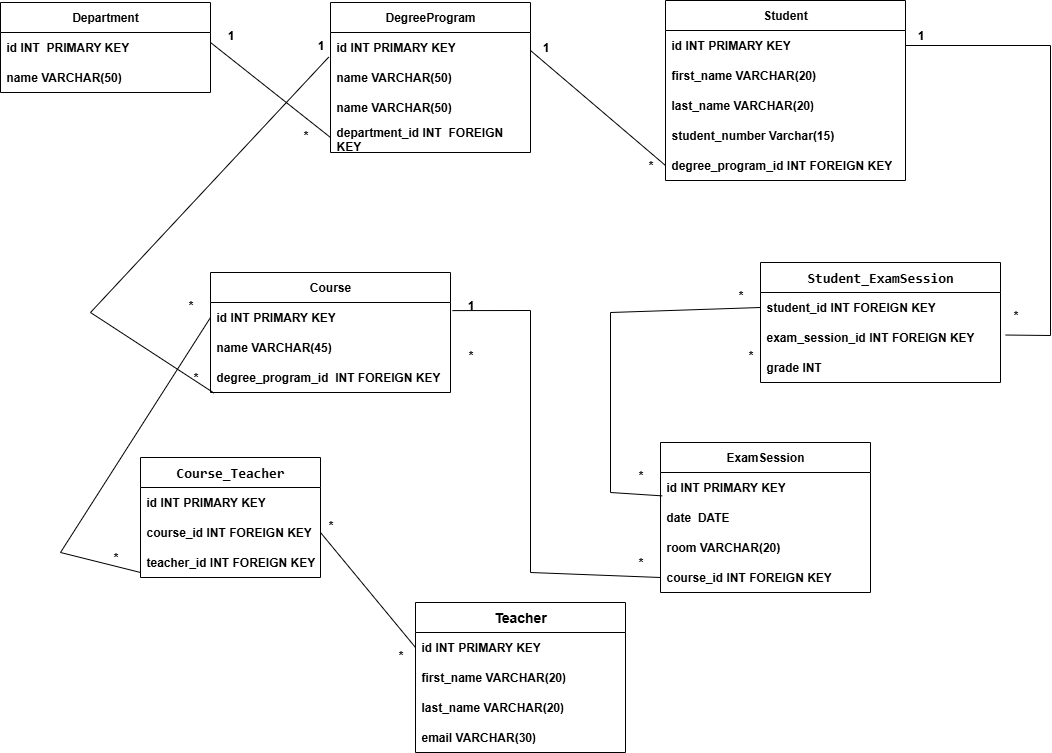

The diagram above was exported from draw.io. Its source (the exported page's mxGraphModel, read from the mxfile embedded in the PNG):
<mxGraphModel dx="1579" dy="627" grid="1" gridSize="10" guides="1" tooltips="1" connect="1" arrows="1" fold="1" page="1" pageScale="1" pageWidth="827" pageHeight="1169" background="#ffffff" math="0" shadow="0">
  <root>
    <mxCell id="0" />
    <mxCell id="1" parent="0" />
    <mxCell id="adG8g2HcMPXqixKA7qbB-1" value="Department" style="swimlane;fontStyle=1;childLayout=stackLayout;horizontal=1;startSize=30;horizontalStack=0;resizeParent=1;resizeParentMax=0;resizeLast=0;collapsible=1;marginBottom=0;whiteSpace=wrap;html=1;" vertex="1" parent="1">
      <mxGeometry x="30" y="10" width="210" height="90" as="geometry" />
    </mxCell>
    <mxCell id="adG8g2HcMPXqixKA7qbB-2" value="id INT&amp;nbsp; PRIMARY KEY" style="text;strokeColor=none;fillColor=none;align=left;verticalAlign=middle;spacingLeft=4;spacingRight=4;overflow=hidden;points=[[0,0.5],[1,0.5]];portConstraint=eastwest;rotatable=0;whiteSpace=wrap;html=1;fontStyle=1" vertex="1" parent="adG8g2HcMPXqixKA7qbB-1">
      <mxGeometry y="30" width="210" height="30" as="geometry" />
    </mxCell>
    <mxCell id="adG8g2HcMPXqixKA7qbB-3" value="name VARCHAR(50)" style="text;strokeColor=none;fillColor=none;align=left;verticalAlign=middle;spacingLeft=4;spacingRight=4;overflow=hidden;points=[[0,0.5],[1,0.5]];portConstraint=eastwest;rotatable=0;whiteSpace=wrap;html=1;fontStyle=1" vertex="1" parent="adG8g2HcMPXqixKA7qbB-1">
      <mxGeometry y="60" width="210" height="30" as="geometry" />
    </mxCell>
    <mxCell id="euYR1ubyk4pcAQrtqKcq-1" value="DegreeProgram" style="swimlane;fontStyle=1;childLayout=stackLayout;horizontal=1;startSize=30;horizontalStack=0;resizeParent=1;resizeParentMax=0;resizeLast=0;collapsible=1;marginBottom=0;whiteSpace=wrap;html=1;" vertex="1" parent="1">
      <mxGeometry x="360" y="10" width="200" height="150" as="geometry" />
    </mxCell>
    <mxCell id="euYR1ubyk4pcAQrtqKcq-2" value="id INT PRIMARY KEY" style="text;strokeColor=none;fillColor=none;align=left;verticalAlign=middle;spacingLeft=4;spacingRight=4;overflow=hidden;points=[[0,0.5],[1,0.5]];portConstraint=eastwest;rotatable=0;whiteSpace=wrap;html=1;fontStyle=1" vertex="1" parent="euYR1ubyk4pcAQrtqKcq-1">
      <mxGeometry y="30" width="200" height="30" as="geometry" />
    </mxCell>
    <mxCell id="euYR1ubyk4pcAQrtqKcq-3" value="name VARCHAR(50)" style="text;strokeColor=none;fillColor=none;align=left;verticalAlign=middle;spacingLeft=4;spacingRight=4;overflow=hidden;points=[[0,0.5],[1,0.5]];portConstraint=eastwest;rotatable=0;whiteSpace=wrap;html=1;fontStyle=1" vertex="1" parent="euYR1ubyk4pcAQrtqKcq-1">
      <mxGeometry y="60" width="200" height="30" as="geometry" />
    </mxCell>
    <mxCell id="euYR1ubyk4pcAQrtqKcq-4" value="name VARCHAR(50)" style="text;strokeColor=none;fillColor=none;align=left;verticalAlign=middle;spacingLeft=4;spacingRight=4;overflow=hidden;points=[[0,0.5],[1,0.5]];portConstraint=eastwest;rotatable=0;whiteSpace=wrap;html=1;fontStyle=1" vertex="1" parent="euYR1ubyk4pcAQrtqKcq-1">
      <mxGeometry y="90" width="200" height="30" as="geometry" />
    </mxCell>
    <mxCell id="euYR1ubyk4pcAQrtqKcq-5" value="department_id INT&amp;nbsp; FOREIGN KEY" style="text;strokeColor=none;fillColor=none;align=left;verticalAlign=middle;spacingLeft=4;spacingRight=4;overflow=hidden;points=[[0,0.5],[1,0.5]];portConstraint=eastwest;rotatable=0;whiteSpace=wrap;html=1;fontStyle=1" vertex="1" parent="euYR1ubyk4pcAQrtqKcq-1">
      <mxGeometry y="120" width="200" height="30" as="geometry" />
    </mxCell>
    <mxCell id="euYR1ubyk4pcAQrtqKcq-6" value="" style="endArrow=none;html=1;rounded=0;entryX=0;entryY=0.5;entryDx=0;entryDy=0;" edge="1" parent="1" target="euYR1ubyk4pcAQrtqKcq-5">
      <mxGeometry width="50" height="50" relative="1" as="geometry">
        <mxPoint x="240" y="50" as="sourcePoint" />
        <mxPoint x="290" as="targetPoint" />
      </mxGeometry>
    </mxCell>
    <mxCell id="2uUEkMhn23RE3ukyrchT-1" value="1" style="text;html=1;align=center;verticalAlign=middle;resizable=0;points=[];autosize=1;strokeColor=none;fillColor=none;fontStyle=1" vertex="1" parent="1">
      <mxGeometry x="245" y="28" width="30" height="30" as="geometry" />
    </mxCell>
    <mxCell id="2uUEkMhn23RE3ukyrchT-2" value="*" style="text;html=1;align=center;verticalAlign=middle;resizable=0;points=[];autosize=1;strokeColor=none;fillColor=none;fontStyle=1" vertex="1" parent="1">
      <mxGeometry x="320" y="128" width="30" height="30" as="geometry" />
    </mxCell>
    <mxCell id="olHd-pJTgGJgR-6xI5IH-1" value="Student" style="swimlane;fontStyle=1;childLayout=stackLayout;horizontal=1;startSize=30;horizontalStack=0;resizeParent=1;resizeParentMax=0;resizeLast=0;collapsible=1;marginBottom=0;whiteSpace=wrap;html=1;" vertex="1" parent="1">
      <mxGeometry x="695" y="8" width="240" height="180" as="geometry" />
    </mxCell>
    <mxCell id="olHd-pJTgGJgR-6xI5IH-2" value="id INT PRIMARY KEY" style="text;strokeColor=none;fillColor=none;align=left;verticalAlign=middle;spacingLeft=4;spacingRight=4;overflow=hidden;points=[[0,0.5],[1,0.5]];portConstraint=eastwest;rotatable=0;whiteSpace=wrap;html=1;fontStyle=1" vertex="1" parent="olHd-pJTgGJgR-6xI5IH-1">
      <mxGeometry y="30" width="240" height="30" as="geometry" />
    </mxCell>
    <mxCell id="olHd-pJTgGJgR-6xI5IH-3" value="first_name VARCHAR(20)&amp;nbsp;" style="text;strokeColor=none;fillColor=none;align=left;verticalAlign=middle;spacingLeft=4;spacingRight=4;overflow=hidden;points=[[0,0.5],[1,0.5]];portConstraint=eastwest;rotatable=0;whiteSpace=wrap;html=1;fontStyle=1" vertex="1" parent="olHd-pJTgGJgR-6xI5IH-1">
      <mxGeometry y="60" width="240" height="30" as="geometry" />
    </mxCell>
    <mxCell id="olHd-pJTgGJgR-6xI5IH-4" value="last_name VARCHAR(20)" style="text;strokeColor=none;fillColor=none;align=left;verticalAlign=middle;spacingLeft=4;spacingRight=4;overflow=hidden;points=[[0,0.5],[1,0.5]];portConstraint=eastwest;rotatable=0;whiteSpace=wrap;html=1;fontStyle=1" vertex="1" parent="olHd-pJTgGJgR-6xI5IH-1">
      <mxGeometry y="90" width="240" height="30" as="geometry" />
    </mxCell>
    <mxCell id="olHd-pJTgGJgR-6xI5IH-5" value="student_number Varchar(15)" style="text;strokeColor=none;fillColor=none;align=left;verticalAlign=middle;spacingLeft=4;spacingRight=4;overflow=hidden;points=[[0,0.5],[1,0.5]];portConstraint=eastwest;rotatable=0;whiteSpace=wrap;html=1;fontStyle=1" vertex="1" parent="olHd-pJTgGJgR-6xI5IH-1">
      <mxGeometry y="120" width="240" height="30" as="geometry" />
    </mxCell>
    <mxCell id="olHd-pJTgGJgR-6xI5IH-6" value="degree_program_id INT FOREIGN KEY" style="text;strokeColor=none;fillColor=none;align=left;verticalAlign=middle;spacingLeft=4;spacingRight=4;overflow=hidden;points=[[0,0.5],[1,0.5]];portConstraint=eastwest;rotatable=0;whiteSpace=wrap;html=1;fontStyle=1" vertex="1" parent="olHd-pJTgGJgR-6xI5IH-1">
      <mxGeometry y="150" width="240" height="30" as="geometry" />
    </mxCell>
    <mxCell id="olHd-pJTgGJgR-6xI5IH-7" value="" style="endArrow=none;html=1;rounded=0;entryX=0;entryY=0.5;entryDx=0;entryDy=0;" edge="1" parent="1" target="olHd-pJTgGJgR-6xI5IH-6">
      <mxGeometry width="50" height="50" relative="1" as="geometry">
        <mxPoint x="560" y="58" as="sourcePoint" />
        <mxPoint x="610" y="8" as="targetPoint" />
      </mxGeometry>
    </mxCell>
    <mxCell id="3zGLerVh-rsh_jq_2cM5-1" value="1" style="text;html=1;align=center;verticalAlign=middle;resizable=0;points=[];autosize=1;strokeColor=none;fillColor=none;fontStyle=1" vertex="1" parent="1">
      <mxGeometry x="560" y="40" width="30" height="30" as="geometry" />
    </mxCell>
    <mxCell id="3zGLerVh-rsh_jq_2cM5-2" value="*" style="text;html=1;align=center;verticalAlign=middle;resizable=0;points=[];autosize=1;strokeColor=none;fillColor=none;fontStyle=1" vertex="1" parent="1">
      <mxGeometry x="665" y="158" width="30" height="30" as="geometry" />
    </mxCell>
    <mxCell id="7cdwvEe_hkkopJXyO00o-1" value="&lt;code data-start=&quot;2026&quot; data-end=&quot;2047&quot;&gt;Student_ExamSession&lt;/code&gt;" style="swimlane;fontStyle=1;childLayout=stackLayout;horizontal=1;startSize=30;horizontalStack=0;resizeParent=1;resizeParentMax=0;resizeLast=0;collapsible=1;marginBottom=0;whiteSpace=wrap;html=1;fontSize=14;" vertex="1" parent="1">
      <mxGeometry x="790" y="270" width="240" height="120" as="geometry" />
    </mxCell>
    <mxCell id="7cdwvEe_hkkopJXyO00o-2" value="student_id INT FOREIGN KEY" style="text;strokeColor=none;fillColor=none;align=left;verticalAlign=middle;spacingLeft=4;spacingRight=4;overflow=hidden;points=[[0,0.5],[1,0.5]];portConstraint=eastwest;rotatable=0;whiteSpace=wrap;html=1;fontStyle=1" vertex="1" parent="7cdwvEe_hkkopJXyO00o-1">
      <mxGeometry y="30" width="240" height="30" as="geometry" />
    </mxCell>
    <mxCell id="7cdwvEe_hkkopJXyO00o-3" value="exam_session_id INT FOREIGN KEY" style="text;strokeColor=none;fillColor=none;align=left;verticalAlign=middle;spacingLeft=4;spacingRight=4;overflow=hidden;points=[[0,0.5],[1,0.5]];portConstraint=eastwest;rotatable=0;whiteSpace=wrap;html=1;fontStyle=1" vertex="1" parent="7cdwvEe_hkkopJXyO00o-1">
      <mxGeometry y="60" width="240" height="30" as="geometry" />
    </mxCell>
    <mxCell id="7cdwvEe_hkkopJXyO00o-4" value="grade INT" style="text;strokeColor=none;fillColor=none;align=left;verticalAlign=middle;spacingLeft=4;spacingRight=4;overflow=hidden;points=[[0,0.5],[1,0.5]];portConstraint=eastwest;rotatable=0;whiteSpace=wrap;html=1;fontStyle=1" vertex="1" parent="7cdwvEe_hkkopJXyO00o-1">
      <mxGeometry y="90" width="240" height="30" as="geometry" />
    </mxCell>
    <mxCell id="7cdwvEe_hkkopJXyO00o-6" value="&lt;b&gt;1&lt;/b&gt;" style="text;html=1;align=center;verticalAlign=middle;resizable=0;points=[];autosize=1;strokeColor=none;fillColor=none;" vertex="1" parent="1">
      <mxGeometry x="935" y="28" width="30" height="30" as="geometry" />
    </mxCell>
    <mxCell id="7cdwvEe_hkkopJXyO00o-7" value="&lt;b&gt;*&lt;/b&gt;" style="text;html=1;align=center;verticalAlign=middle;resizable=0;points=[];autosize=1;strokeColor=none;fillColor=none;" vertex="1" parent="1">
      <mxGeometry x="1030" y="308" width="30" height="30" as="geometry" />
    </mxCell>
    <mxCell id="dt-SLUTybi2dD4_XOfLD-1" value="ExamSession" style="swimlane;fontStyle=1;childLayout=stackLayout;horizontal=1;startSize=30;horizontalStack=0;resizeParent=1;resizeParentMax=0;resizeLast=0;collapsible=1;marginBottom=0;whiteSpace=wrap;html=1;" vertex="1" parent="1">
      <mxGeometry x="690" y="450" width="210" height="150" as="geometry" />
    </mxCell>
    <mxCell id="dt-SLUTybi2dD4_XOfLD-2" value="id INT PRIMARY KEY" style="text;strokeColor=none;fillColor=none;align=left;verticalAlign=middle;spacingLeft=4;spacingRight=4;overflow=hidden;points=[[0,0.5],[1,0.5]];portConstraint=eastwest;rotatable=0;whiteSpace=wrap;html=1;fontStyle=1" vertex="1" parent="dt-SLUTybi2dD4_XOfLD-1">
      <mxGeometry y="30" width="210" height="30" as="geometry" />
    </mxCell>
    <mxCell id="dt-SLUTybi2dD4_XOfLD-3" value="date&amp;nbsp; DATE" style="text;strokeColor=none;fillColor=none;align=left;verticalAlign=middle;spacingLeft=4;spacingRight=4;overflow=hidden;points=[[0,0.5],[1,0.5]];portConstraint=eastwest;rotatable=0;whiteSpace=wrap;html=1;fontStyle=1" vertex="1" parent="dt-SLUTybi2dD4_XOfLD-1">
      <mxGeometry y="60" width="210" height="30" as="geometry" />
    </mxCell>
    <mxCell id="dt-SLUTybi2dD4_XOfLD-4" value="room VARCHAR(20)" style="text;strokeColor=none;fillColor=none;align=left;verticalAlign=middle;spacingLeft=4;spacingRight=4;overflow=hidden;points=[[0,0.5],[1,0.5]];portConstraint=eastwest;rotatable=0;whiteSpace=wrap;html=1;fontStyle=1" vertex="1" parent="dt-SLUTybi2dD4_XOfLD-1">
      <mxGeometry y="90" width="210" height="30" as="geometry" />
    </mxCell>
    <mxCell id="dt-SLUTybi2dD4_XOfLD-5" value="course_id INT FOREIGN KEY" style="text;strokeColor=none;fillColor=none;align=left;verticalAlign=middle;spacingLeft=4;spacingRight=4;overflow=hidden;points=[[0,0.5],[1,0.5]];portConstraint=eastwest;rotatable=0;whiteSpace=wrap;html=1;fontStyle=1" vertex="1" parent="dt-SLUTybi2dD4_XOfLD-1">
      <mxGeometry y="120" width="210" height="30" as="geometry" />
    </mxCell>
    <mxCell id="dt-SLUTybi2dD4_XOfLD-7" value="&lt;b&gt;*&lt;/b&gt;" style="text;html=1;align=center;verticalAlign=middle;resizable=0;points=[];autosize=1;strokeColor=none;fillColor=none;" vertex="1" parent="1">
      <mxGeometry x="755" y="288" width="30" height="30" as="geometry" />
    </mxCell>
    <mxCell id="dt-SLUTybi2dD4_XOfLD-8" value="&lt;b&gt;*&lt;/b&gt;" style="text;html=1;align=center;verticalAlign=middle;resizable=0;points=[];autosize=1;strokeColor=none;fillColor=none;" vertex="1" parent="1">
      <mxGeometry x="655" y="468" width="30" height="30" as="geometry" />
    </mxCell>
    <mxCell id="1CZmDmOl1-XgwxOCNrDf-1" value="Course" style="swimlane;fontStyle=1;childLayout=stackLayout;horizontal=1;startSize=30;horizontalStack=0;resizeParent=1;resizeParentMax=0;resizeLast=0;collapsible=1;marginBottom=0;whiteSpace=wrap;html=1;" vertex="1" parent="1">
      <mxGeometry x="240" y="280" width="240" height="120" as="geometry" />
    </mxCell>
    <mxCell id="1CZmDmOl1-XgwxOCNrDf-2" value="id INT PRIMARY KEY" style="text;strokeColor=none;fillColor=none;align=left;verticalAlign=middle;spacingLeft=4;spacingRight=4;overflow=hidden;points=[[0,0.5],[1,0.5]];portConstraint=eastwest;rotatable=0;whiteSpace=wrap;html=1;fontStyle=1;labelBackgroundColor=default;" vertex="1" parent="1CZmDmOl1-XgwxOCNrDf-1">
      <mxGeometry y="30" width="240" height="30" as="geometry" />
    </mxCell>
    <mxCell id="1CZmDmOl1-XgwxOCNrDf-3" value="name VARCHAR(45)" style="text;strokeColor=none;fillColor=none;align=left;verticalAlign=middle;spacingLeft=4;spacingRight=4;overflow=hidden;points=[[0,0.5],[1,0.5]];portConstraint=eastwest;rotatable=0;whiteSpace=wrap;html=1;fontStyle=1" vertex="1" parent="1CZmDmOl1-XgwxOCNrDf-1">
      <mxGeometry y="60" width="240" height="30" as="geometry" />
    </mxCell>
    <mxCell id="1CZmDmOl1-XgwxOCNrDf-4" value="degree_program_id&amp;nbsp; INT FOREIGN KEY" style="text;strokeColor=none;fillColor=none;align=left;verticalAlign=middle;spacingLeft=4;spacingRight=4;overflow=hidden;points=[[0,0.5],[1,0.5]];portConstraint=eastwest;rotatable=0;whiteSpace=wrap;html=1;fontStyle=1" vertex="1" parent="1CZmDmOl1-XgwxOCNrDf-1">
      <mxGeometry y="90" width="240" height="30" as="geometry" />
    </mxCell>
    <mxCell id="1CZmDmOl1-XgwxOCNrDf-7" value="&lt;b&gt;*&lt;/b&gt;" style="text;html=1;align=center;verticalAlign=middle;resizable=0;points=[];autosize=1;strokeColor=none;fillColor=none;" vertex="1" parent="1">
      <mxGeometry x="485" y="348" width="30" height="30" as="geometry" />
    </mxCell>
    <mxCell id="16lbbrIrO1KdjHyi3HkM-2" value="&lt;b&gt;*&lt;/b&gt;" style="text;html=1;align=center;verticalAlign=middle;resizable=0;points=[];autosize=1;strokeColor=none;fillColor=none;" vertex="1" parent="1">
      <mxGeometry x="765" y="348" width="30" height="30" as="geometry" />
    </mxCell>
    <mxCell id="q3irP1Kths2Is4TdKVx5-1" value="Teacher" style="swimlane;fontStyle=1;childLayout=stackLayout;horizontal=1;startSize=30;horizontalStack=0;resizeParent=1;resizeParentMax=0;resizeLast=0;collapsible=1;marginBottom=0;whiteSpace=wrap;html=1;fontSize=14;" vertex="1" parent="1">
      <mxGeometry x="445" y="610" width="210" height="150" as="geometry" />
    </mxCell>
    <mxCell id="q3irP1Kths2Is4TdKVx5-2" value="id INT PRIMARY KEY" style="text;strokeColor=none;fillColor=none;align=left;verticalAlign=middle;spacingLeft=4;spacingRight=4;overflow=hidden;points=[[0,0.5],[1,0.5]];portConstraint=eastwest;rotatable=0;whiteSpace=wrap;html=1;fontStyle=1" vertex="1" parent="q3irP1Kths2Is4TdKVx5-1">
      <mxGeometry y="30" width="210" height="30" as="geometry" />
    </mxCell>
    <mxCell id="q3irP1Kths2Is4TdKVx5-3" value="first_name VARCHAR(20)" style="text;strokeColor=none;fillColor=none;align=left;verticalAlign=middle;spacingLeft=4;spacingRight=4;overflow=hidden;points=[[0,0.5],[1,0.5]];portConstraint=eastwest;rotatable=0;whiteSpace=wrap;html=1;fontStyle=1" vertex="1" parent="q3irP1Kths2Is4TdKVx5-1">
      <mxGeometry y="60" width="210" height="30" as="geometry" />
    </mxCell>
    <mxCell id="q3irP1Kths2Is4TdKVx5-4" value="last_name VARCHAR(20)" style="text;strokeColor=none;fillColor=none;align=left;verticalAlign=middle;spacingLeft=4;spacingRight=4;overflow=hidden;points=[[0,0.5],[1,0.5]];portConstraint=eastwest;rotatable=0;whiteSpace=wrap;html=1;fontStyle=1" vertex="1" parent="q3irP1Kths2Is4TdKVx5-1">
      <mxGeometry y="90" width="210" height="30" as="geometry" />
    </mxCell>
    <mxCell id="q3irP1Kths2Is4TdKVx5-5" value="email VARCHAR(30)" style="text;strokeColor=none;fillColor=none;align=left;verticalAlign=middle;spacingLeft=4;spacingRight=4;overflow=hidden;points=[[0,0.5],[1,0.5]];portConstraint=eastwest;rotatable=0;whiteSpace=wrap;html=1;fontStyle=1" vertex="1" parent="q3irP1Kths2Is4TdKVx5-1">
      <mxGeometry y="120" width="210" height="30" as="geometry" />
    </mxCell>
    <mxCell id="fYpWuHyEPWl52et8lKWo-1" value="&lt;code data-start=&quot;1162&quot; data-end=&quot;1178&quot;&gt;Course_Teacher&lt;/code&gt;" style="swimlane;fontStyle=1;childLayout=stackLayout;horizontal=1;startSize=30;horizontalStack=0;resizeParent=1;resizeParentMax=0;resizeLast=0;collapsible=1;marginBottom=0;whiteSpace=wrap;html=1;fontSize=14;" vertex="1" parent="1">
      <mxGeometry x="170" y="465" width="180" height="120" as="geometry" />
    </mxCell>
    <mxCell id="fYpWuHyEPWl52et8lKWo-2" value="id INT PRIMARY KEY" style="text;strokeColor=none;fillColor=none;align=left;verticalAlign=middle;spacingLeft=4;spacingRight=4;overflow=hidden;points=[[0,0.5],[1,0.5]];portConstraint=eastwest;rotatable=0;whiteSpace=wrap;html=1;fontStyle=1" vertex="1" parent="fYpWuHyEPWl52et8lKWo-1">
      <mxGeometry y="30" width="180" height="30" as="geometry" />
    </mxCell>
    <mxCell id="fYpWuHyEPWl52et8lKWo-3" value="course_id INT FOREIGN KEY" style="text;strokeColor=none;fillColor=none;align=left;verticalAlign=middle;spacingLeft=4;spacingRight=4;overflow=hidden;points=[[0,0.5],[1,0.5]];portConstraint=eastwest;rotatable=0;whiteSpace=wrap;html=1;fontStyle=1" vertex="1" parent="fYpWuHyEPWl52et8lKWo-1">
      <mxGeometry y="60" width="180" height="30" as="geometry" />
    </mxCell>
    <mxCell id="fYpWuHyEPWl52et8lKWo-4" value="teacher_id INT FOREIGN KEY" style="text;strokeColor=none;fillColor=none;align=left;verticalAlign=middle;spacingLeft=4;spacingRight=4;overflow=hidden;points=[[0,0.5],[1,0.5]];portConstraint=eastwest;rotatable=0;whiteSpace=wrap;html=1;fontStyle=1" vertex="1" parent="fYpWuHyEPWl52et8lKWo-1">
      <mxGeometry y="90" width="180" height="30" as="geometry" />
    </mxCell>
    <mxCell id="41vvK5nYun9PFDH8WKnj-1" value="&lt;b&gt;1&lt;/b&gt;" style="text;html=1;align=center;verticalAlign=middle;resizable=0;points=[];autosize=1;strokeColor=none;fillColor=none;" vertex="1" parent="1">
      <mxGeometry x="485" y="298" width="30" height="30" as="geometry" />
    </mxCell>
    <mxCell id="41vvK5nYun9PFDH8WKnj-3" value="&lt;b&gt;*&lt;/b&gt;" style="text;html=1;align=center;verticalAlign=middle;resizable=0;points=[];autosize=1;strokeColor=none;fillColor=none;" vertex="1" parent="1">
      <mxGeometry x="210" y="370" width="30" height="30" as="geometry" />
    </mxCell>
    <mxCell id="41vvK5nYun9PFDH8WKnj-5" value="&lt;b&gt;*&lt;/b&gt;" style="text;html=1;align=center;verticalAlign=middle;resizable=0;points=[];autosize=1;strokeColor=none;fillColor=none;" vertex="1" parent="1">
      <mxGeometry x="130" y="550" width="30" height="30" as="geometry" />
    </mxCell>
    <mxCell id="41vvK5nYun9PFDH8WKnj-12" value="" style="endArrow=none;html=1;rounded=0;entryX=-0.009;entryY=0.821;entryDx=0;entryDy=0;entryPerimeter=0;exitX=1.121;exitY=1.021;exitDx=0;exitDy=0;exitPerimeter=0;" edge="1" parent="1" source="41vvK5nYun9PFDH8WKnj-3" target="euYR1ubyk4pcAQrtqKcq-2">
      <mxGeometry width="50" height="50" relative="1" as="geometry">
        <mxPoint x="150" y="320" as="sourcePoint" />
        <mxPoint x="270" y="188" as="targetPoint" />
        <Array as="points">
          <mxPoint x="120" y="320" />
        </Array>
      </mxGeometry>
    </mxCell>
    <mxCell id="41vvK5nYun9PFDH8WKnj-13" value="&lt;b&gt;1&lt;/b&gt;" style="text;html=1;align=center;verticalAlign=middle;resizable=0;points=[];autosize=1;strokeColor=none;fillColor=none;" vertex="1" parent="1">
      <mxGeometry x="335" y="38" width="30" height="30" as="geometry" />
    </mxCell>
    <mxCell id="41vvK5nYun9PFDH8WKnj-14" value="" style="endArrow=none;html=1;rounded=0;entryX=1;entryY=0.5;entryDx=0;entryDy=0;exitX=0.172;exitY=1.151;exitDx=0;exitDy=0;exitPerimeter=0;" edge="1" parent="1" source="7cdwvEe_hkkopJXyO00o-7" target="olHd-pJTgGJgR-6xI5IH-2">
      <mxGeometry width="50" height="50" relative="1" as="geometry">
        <mxPoint x="1080" y="250" as="sourcePoint" />
        <mxPoint x="1130" y="200" as="targetPoint" />
        <Array as="points">
          <mxPoint x="1080" y="343" />
          <mxPoint x="1080" y="53" />
        </Array>
      </mxGeometry>
    </mxCell>
    <mxCell id="41vvK5nYun9PFDH8WKnj-17" value="" style="endArrow=none;html=1;rounded=0;entryX=0;entryY=0.5;entryDx=0;entryDy=0;exitX=0.008;exitY=0.779;exitDx=0;exitDy=0;exitPerimeter=0;" edge="1" parent="1" source="dt-SLUTybi2dD4_XOfLD-2" target="7cdwvEe_hkkopJXyO00o-2">
      <mxGeometry width="50" height="50" relative="1" as="geometry">
        <mxPoint x="610" y="360" as="sourcePoint" />
        <mxPoint x="660" y="310" as="targetPoint" />
        <Array as="points">
          <mxPoint x="640" y="500" />
          <mxPoint x="640" y="320" />
        </Array>
      </mxGeometry>
    </mxCell>
    <mxCell id="41vvK5nYun9PFDH8WKnj-18" value="" style="endArrow=none;html=1;rounded=0;entryX=1.008;entryY=0.27;entryDx=0;entryDy=0;entryPerimeter=0;exitX=0;exitY=0.5;exitDx=0;exitDy=0;" edge="1" parent="1" source="dt-SLUTybi2dD4_XOfLD-5" target="1CZmDmOl1-XgwxOCNrDf-2">
      <mxGeometry width="50" height="50" relative="1" as="geometry">
        <mxPoint x="580" y="380" as="sourcePoint" />
        <mxPoint x="575" y="320" as="targetPoint" />
        <Array as="points">
          <mxPoint x="560" y="580" />
          <mxPoint x="560" y="318" />
        </Array>
      </mxGeometry>
    </mxCell>
    <mxCell id="41vvK5nYun9PFDH8WKnj-19" value="&lt;b&gt;*&lt;/b&gt;" style="text;html=1;align=center;verticalAlign=middle;resizable=0;points=[];autosize=1;strokeColor=none;fillColor=none;" vertex="1" parent="1">
      <mxGeometry x="655" y="555" width="30" height="30" as="geometry" />
    </mxCell>
    <mxCell id="41vvK5nYun9PFDH8WKnj-22" value="" style="endArrow=none;html=1;rounded=0;entryX=0;entryY=0.5;entryDx=0;entryDy=0;exitX=0;exitY=0.833;exitDx=0;exitDy=0;exitPerimeter=0;" edge="1" parent="1" source="fYpWuHyEPWl52et8lKWo-4" target="1CZmDmOl1-XgwxOCNrDf-2">
      <mxGeometry width="50" height="50" relative="1" as="geometry">
        <mxPoint x="110" y="430" as="sourcePoint" />
        <mxPoint x="160" y="315" as="targetPoint" />
        <Array as="points">
          <mxPoint x="90" y="560" />
        </Array>
      </mxGeometry>
    </mxCell>
    <mxCell id="41vvK5nYun9PFDH8WKnj-23" value="&lt;b&gt;*&lt;/b&gt;" style="text;html=1;align=center;verticalAlign=middle;resizable=0;points=[];autosize=1;strokeColor=none;fillColor=none;" vertex="1" parent="1">
      <mxGeometry x="205" y="298" width="30" height="30" as="geometry" />
    </mxCell>
    <mxCell id="41vvK5nYun9PFDH8WKnj-24" value="" style="endArrow=none;html=1;rounded=0;entryX=0;entryY=0.5;entryDx=0;entryDy=0;" edge="1" parent="1" target="q3irP1Kths2Is4TdKVx5-2">
      <mxGeometry width="50" height="50" relative="1" as="geometry">
        <mxPoint x="350" y="540" as="sourcePoint" />
        <mxPoint x="400" y="490" as="targetPoint" />
      </mxGeometry>
    </mxCell>
    <mxCell id="41vvK5nYun9PFDH8WKnj-25" value="&lt;b&gt;*&lt;/b&gt;" style="text;html=1;align=center;verticalAlign=middle;resizable=0;points=[];autosize=1;strokeColor=none;fillColor=none;" vertex="1" parent="1">
      <mxGeometry x="345" y="518" width="30" height="30" as="geometry" />
    </mxCell>
    <mxCell id="41vvK5nYun9PFDH8WKnj-26" value="&lt;b&gt;*&lt;/b&gt;" style="text;html=1;align=center;verticalAlign=middle;resizable=0;points=[];autosize=1;strokeColor=none;fillColor=none;" vertex="1" parent="1">
      <mxGeometry x="415" y="648" width="30" height="30" as="geometry" />
    </mxCell>
  </root>
</mxGraphModel>